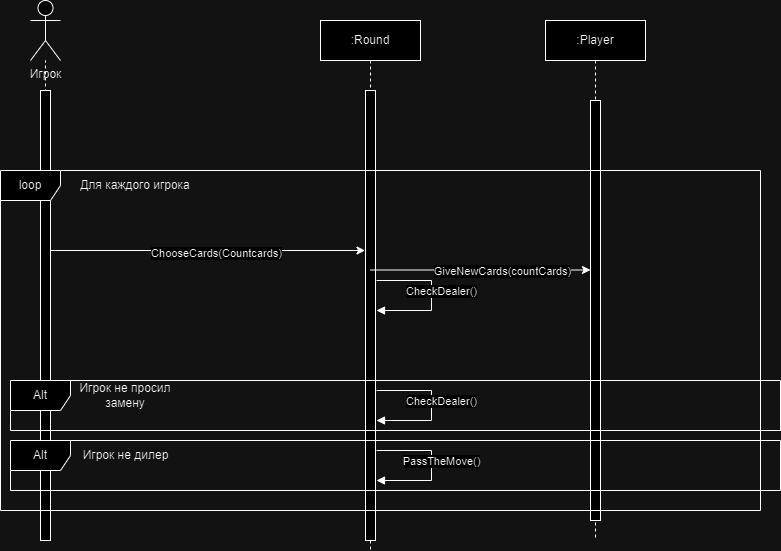

The diagram above was exported from draw.io. Its source (the exported page's mxGraphModel, read from the mxfile embedded in the PNG):
<mxGraphModel dx="1434" dy="759" grid="1" gridSize="10" guides="1" tooltips="1" connect="1" arrows="1" fold="1" page="1" pageScale="1" pageWidth="827" pageHeight="1169" math="0" shadow="0">
  <root>
    <mxCell id="0" />
    <mxCell id="1" parent="0" />
    <mxCell id="KhsoxqKeR3ji6a3UbYkE-1" value="" style="endArrow=none;dashed=1;html=1;rounded=0;" edge="1" parent="1" target="KhsoxqKeR3ji6a3UbYkE-7">
      <mxGeometry width="50" height="50" relative="1" as="geometry">
        <mxPoint x="55" y="340" as="sourcePoint" />
        <mxPoint x="320" y="140" as="targetPoint" />
      </mxGeometry>
    </mxCell>
    <mxCell id="KhsoxqKeR3ji6a3UbYkE-2" value=":Round" style="shape=umlLifeline;perimeter=lifelinePerimeter;whiteSpace=wrap;html=1;container=0;dropTarget=0;collapsible=0;recursiveResize=0;outlineConnect=0;portConstraint=eastwest;newEdgeStyle={&quot;edgeStyle&quot;:&quot;elbowEdgeStyle&quot;,&quot;elbow&quot;:&quot;vertical&quot;,&quot;curved&quot;:0,&quot;rounded&quot;:0};" vertex="1" parent="1">
      <mxGeometry x="330" y="40" width="100" height="530" as="geometry" />
    </mxCell>
    <mxCell id="KhsoxqKeR3ji6a3UbYkE-3" value="" style="html=1;points=[];perimeter=orthogonalPerimeter;outlineConnect=0;targetShapes=umlLifeline;portConstraint=eastwest;newEdgeStyle={&quot;edgeStyle&quot;:&quot;elbowEdgeStyle&quot;,&quot;elbow&quot;:&quot;vertical&quot;,&quot;curved&quot;:0,&quot;rounded&quot;:0};" vertex="1" parent="KhsoxqKeR3ji6a3UbYkE-2">
      <mxGeometry x="45" y="70" width="10" height="450" as="geometry" />
    </mxCell>
    <mxCell id="KhsoxqKeR3ji6a3UbYkE-5" value=":Player" style="shape=umlLifeline;perimeter=lifelinePerimeter;whiteSpace=wrap;html=1;container=0;dropTarget=0;collapsible=0;recursiveResize=0;outlineConnect=0;portConstraint=eastwest;newEdgeStyle={&quot;edgeStyle&quot;:&quot;elbowEdgeStyle&quot;,&quot;elbow&quot;:&quot;vertical&quot;,&quot;curved&quot;:0,&quot;rounded&quot;:0};" vertex="1" parent="1">
      <mxGeometry x="555" y="40" width="100" height="520" as="geometry" />
    </mxCell>
    <mxCell id="KhsoxqKeR3ji6a3UbYkE-6" value="&lt;span style=&quot;color: rgba(0, 0, 0, 0); font-family: monospace; font-size: 0px; text-align: start;&quot;&gt;%3CmxGraphModel%3E%3Croot%3E%3CmxCell%20id%3D%220%22%2F%3E%3CmxCell%20id%3D%221%22%20parent%3D%220%22%2F%3E%3CmxCell%20id%3D%222%22%20value%3D%22%3AObject%22%20style%3D%22shape%3DumlLifeline%3Bperimeter%3DlifelinePerimeter%3BwhiteSpace%3Dwrap%3Bhtml%3D1%3Bcontainer%3D0%3BdropTarget%3D0%3Bcollapsible%3D0%3BrecursiveResize%3D0%3BoutlineConnect%3D0%3BportConstraint%3Deastwest%3BnewEdgeStyle%3D%7B%26quot%3BedgeStyle%26quot%3B%3A%26quot%3BelbowEdgeStyle%26quot%3B%2C%26quot%3Belbow%26quot%3B%3A%26quot%3Bvertical%26quot%3B%2C%26quot%3Bcurved%26quot%3B%3A0%2C%26quot%3Brounded%26quot%3B%3A0%7D%3B%22%20vertex%3D%221%22%20parent%3D%221%22%3E%3CmxGeometry%20x%3D%22120%22%20y%3D%2240%22%20width%3D%22100%22%20height%3D%22300%22%20as%3D%22geometry%22%2F%3E%3C%2FmxCell%3E%3CmxCell%20id%3D%223%22%20value%3D%22%22%20style%3D%22html%3D1%3Bpoints%3D%5B%5D%3Bperimeter%3DorthogonalPerimeter%3BoutlineConnect%3D0%3BtargetShapes%3DumlLifeline%3BportConstraint%3Deastwest%3BnewEdgeStyle%3D%7B%26quot%3BedgeStyle%26quot%3B%3A%26quot%3BelbowEdgeStyle%26quot%3B%2C%26quot%3Belbow%26quot%3B%3A%26quot%3Bvertical%26quot%3B%2C%26quot%3Bcurved%26quot%3B%3A0%2C%26quot%3Brounded%26quot%3B%3A0%7D%3B%22%20vertex%3D%221%22%20parent%3D%222%22%3E%3CmxGeometry%20x%3D%2245%22%20y%3D%2270%22%20width%3D%2210%22%20height%3D%22190%22%20as%3D%22geometry%22%2F%3E%3C%2FmxCell%3E%3CmxCell%20id%3D%224%22%20value%3D%22%22%20style%3D%22html%3D1%3Bpoints%3D%5B%5D%3Bperimeter%3DorthogonalPerimeter%3BoutlineConnect%3D0%3BtargetShapes%3DumlLifeline%3BportConstraint%3Deastwest%3BnewEdgeStyle%3D%7B%26quot%3BedgeStyle%26quot%3B%3A%26quot%3BelbowEdgeStyle%26quot%3B%2C%26quot%3Belbow%26quot%3B%3A%26quot%3Bvertical%26quot%3B%2C%26quot%3Bcurved%26quot%3B%3A0%2C%26quot%3Brounded%26quot%3B%3A0%7D%3B%22%20vertex%3D%221%22%20parent%3D%222%22%3E%3CmxGeometry%20x%3D%2250%22%20y%3D%22120%22%20width%3D%2210%22%20height%3D%2280%22%20as%3D%22geometry%22%2F%3E%3C%2FmxCell%3E%3C%2Froot%3E%3C%2FmxGraphModel%3E&lt;/span&gt;" style="html=1;points=[];perimeter=orthogonalPerimeter;outlineConnect=0;targetShapes=umlLifeline;portConstraint=eastwest;newEdgeStyle={&quot;edgeStyle&quot;:&quot;elbowEdgeStyle&quot;,&quot;elbow&quot;:&quot;vertical&quot;,&quot;curved&quot;:0,&quot;rounded&quot;:0};" vertex="1" parent="KhsoxqKeR3ji6a3UbYkE-5">
      <mxGeometry x="45" y="80" width="10" height="420" as="geometry" />
    </mxCell>
    <mxCell id="KhsoxqKeR3ji6a3UbYkE-7" value="Игрок" style="shape=umlActor;verticalLabelPosition=bottom;verticalAlign=top;html=1;outlineConnect=0;" vertex="1" parent="1">
      <mxGeometry x="40" y="20" width="30" height="60" as="geometry" />
    </mxCell>
    <mxCell id="KhsoxqKeR3ji6a3UbYkE-8" value="" style="rounded=0;whiteSpace=wrap;html=1;" vertex="1" parent="1">
      <mxGeometry x="50" y="110" width="10" height="450" as="geometry" />
    </mxCell>
    <mxCell id="KhsoxqKeR3ji6a3UbYkE-11" value="loop" style="shape=umlFrame;whiteSpace=wrap;html=1;pointerEvents=0;" vertex="1" parent="1">
      <mxGeometry x="10" y="190" width="760" height="340" as="geometry" />
    </mxCell>
    <mxCell id="KhsoxqKeR3ji6a3UbYkE-12" value="Для каждого игрока" style="text;html=1;align=center;verticalAlign=middle;whiteSpace=wrap;rounded=0;" vertex="1" parent="1">
      <mxGeometry x="80" y="190" width="130" height="30" as="geometry" />
    </mxCell>
    <mxCell id="KhsoxqKeR3ji6a3UbYkE-14" value="" style="endArrow=classic;html=1;rounded=0;exitX=1.134;exitY=0.07;exitDx=0;exitDy=0;exitPerimeter=0;" edge="1" parent="1">
      <mxGeometry width="50" height="50" relative="1" as="geometry">
        <mxPoint x="60.5" y="270" as="sourcePoint" />
        <mxPoint x="374.5" y="270" as="targetPoint" />
      </mxGeometry>
    </mxCell>
    <mxCell id="KhsoxqKeR3ji6a3UbYkE-69" value="ChooseCards(Countcards)" style="edgeLabel;html=1;align=center;verticalAlign=middle;resizable=0;points=[];" vertex="1" connectable="0" parent="KhsoxqKeR3ji6a3UbYkE-14">
      <mxGeometry x="0.0478" y="-2" relative="1" as="geometry">
        <mxPoint as="offset" />
      </mxGeometry>
    </mxCell>
    <mxCell id="KhsoxqKeR3ji6a3UbYkE-58" value="PassTheMove()" style="html=1;verticalAlign=bottom;endArrow=block;edgeStyle=elbowEdgeStyle;elbow=horizontal;curved=0;rounded=0;" edge="1" parent="1">
      <mxGeometry x="0.0714" y="10" relative="1" as="geometry">
        <mxPoint x="386" y="470" as="sourcePoint" />
        <Array as="points">
          <mxPoint x="441" y="500" />
        </Array>
        <mxPoint x="386" y="500" as="targetPoint" />
        <mxPoint as="offset" />
      </mxGeometry>
    </mxCell>
    <mxCell id="KhsoxqKeR3ji6a3UbYkE-60" value="" style="endArrow=classic;html=1;rounded=0;" edge="1" parent="1" target="KhsoxqKeR3ji6a3UbYkE-6">
      <mxGeometry width="50" height="50" relative="1" as="geometry">
        <mxPoint x="380" y="289.5" as="sourcePoint" />
        <mxPoint x="595" y="289.5" as="targetPoint" />
      </mxGeometry>
    </mxCell>
    <mxCell id="KhsoxqKeR3ji6a3UbYkE-61" value="GiveNewCards(countCards)" style="edgeLabel;html=1;align=center;verticalAlign=middle;resizable=0;points=[];" vertex="1" connectable="0" parent="KhsoxqKeR3ji6a3UbYkE-60">
      <mxGeometry x="0.187" y="-1" relative="1" as="geometry">
        <mxPoint as="offset" />
      </mxGeometry>
    </mxCell>
    <mxCell id="KhsoxqKeR3ji6a3UbYkE-64" value="Alt" style="shape=umlFrame;whiteSpace=wrap;html=1;pointerEvents=0;" vertex="1" parent="1">
      <mxGeometry x="20" y="400" width="770" height="50" as="geometry" />
    </mxCell>
    <mxCell id="KhsoxqKeR3ji6a3UbYkE-65" value="Игрок не просил замену" style="text;html=1;align=center;verticalAlign=middle;whiteSpace=wrap;rounded=0;" vertex="1" parent="1">
      <mxGeometry x="70" y="400" width="130" height="30" as="geometry" />
    </mxCell>
    <mxCell id="KhsoxqKeR3ji6a3UbYkE-70" value="CheckDealer()" style="html=1;verticalAlign=bottom;endArrow=block;edgeStyle=elbowEdgeStyle;elbow=horizontal;curved=0;rounded=0;" edge="1" parent="1">
      <mxGeometry x="0.0714" y="10" relative="1" as="geometry">
        <mxPoint x="386" y="300" as="sourcePoint" />
        <Array as="points">
          <mxPoint x="441" y="330" />
        </Array>
        <mxPoint x="386" y="330" as="targetPoint" />
        <mxPoint as="offset" />
      </mxGeometry>
    </mxCell>
    <mxCell id="KhsoxqKeR3ji6a3UbYkE-71" value="CheckDealer()" style="html=1;verticalAlign=bottom;endArrow=block;edgeStyle=elbowEdgeStyle;elbow=horizontal;curved=0;rounded=0;" edge="1" parent="1">
      <mxGeometry x="0.0714" y="10" relative="1" as="geometry">
        <mxPoint x="386" y="410" as="sourcePoint" />
        <Array as="points">
          <mxPoint x="441" y="440" />
        </Array>
        <mxPoint x="386" y="440" as="targetPoint" />
        <mxPoint as="offset" />
      </mxGeometry>
    </mxCell>
    <mxCell id="KhsoxqKeR3ji6a3UbYkE-72" value="Alt" style="shape=umlFrame;whiteSpace=wrap;html=1;pointerEvents=0;" vertex="1" parent="1">
      <mxGeometry x="20" y="460" width="770" height="50" as="geometry" />
    </mxCell>
    <mxCell id="KhsoxqKeR3ji6a3UbYkE-73" value="Игрок не дилер" style="text;html=1;align=center;verticalAlign=middle;resizable=0;points=[];autosize=1;strokeColor=none;fillColor=none;" vertex="1" parent="1">
      <mxGeometry x="80" y="460" width="110" height="30" as="geometry" />
    </mxCell>
  </root>
</mxGraphModel>